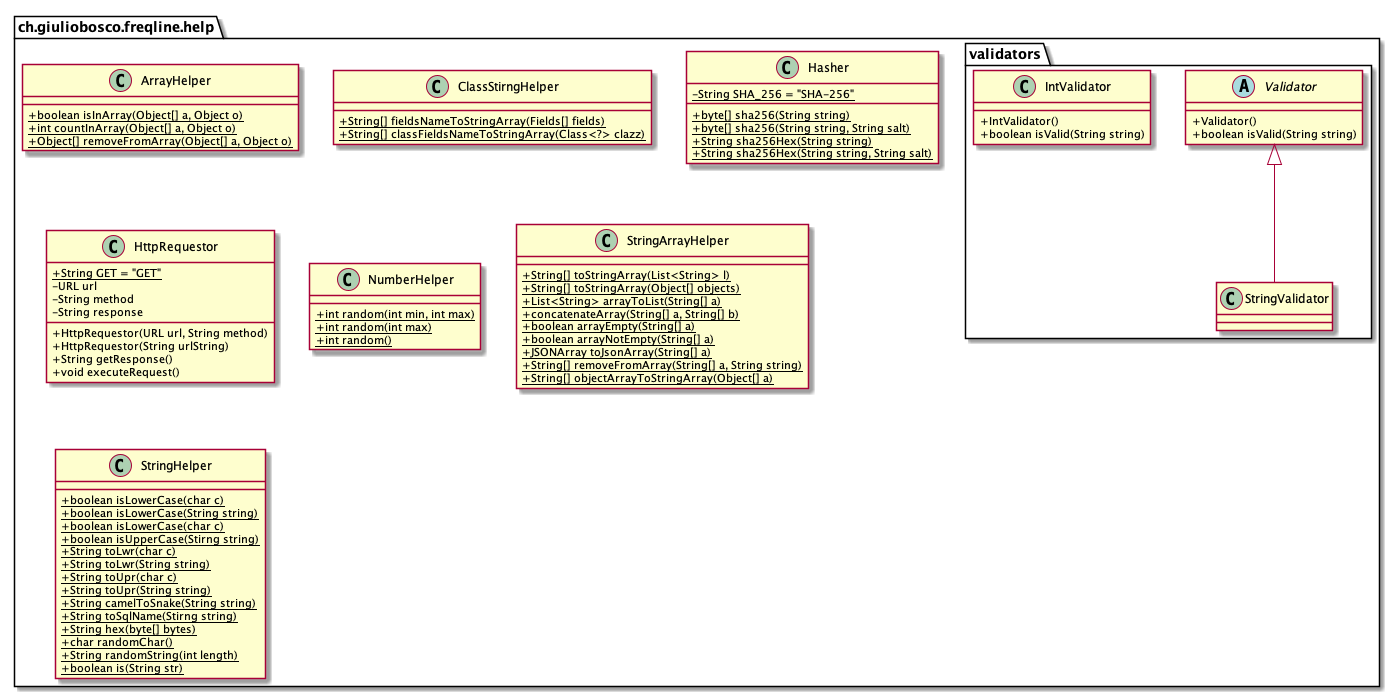

The diagram above was rendered by PlantUML. Its source (embedded in the PNG):
@startuml
skinparam classAttributeIconSize 0

package ch.giuliobosco.freqline.help {

    package validators {
        abstract Validator {
            + Validator() 
            + boolean isValid(String string)
        }

        class StringValidator {

        }
        Validator <|-- StringValidator

        class IntValidator {
            + IntValidator()
            + boolean isValid(String string)
        }
    }

    class ArrayHelper {
        + {static} boolean isInArray(Object[] a, Object o)
        + {static} int countInArray(Object[] a, Object o)
        + {static} Object[] removeFromArray(Object[] a, Object o)

    }

    class ClassStirngHelper {
        + {static} String[] fieldsNameToStringArray(Fields[] fields)
        + {static} String[] classFieldsNameToStringArray(Class<?> clazz)
    }

    class Hasher {
        - {static} String SHA_256 = "SHA-256"
        + {static} byte[] sha256(String string)
        + {static} byte[] sha256(String string, String salt)
        + {static} String sha256Hex(String string)
        + {static} String sha256Hex(String string, String salt)
    }

    class HttpRequestor {
        + {static} String GET = "GET"
        - URL url
        - String method
        - String response
        + HttpRequestor(URL url, String method)
        + HttpRequestor(String urlString)
        + String getResponse()
        + void executeRequest()
    }

    class NumberHelper {
        + {static} int random(int min, int max)
        + {static} int random(int max)
        + {static} int random()

    }

    class StringArrayHelper {
        + {static} String[] toStringArray(List<String> l)
        + {static} String[] toStringArray(Object[] objects)
        + {static} List<String> arrayToList(String[] a)
        + {static} concatenateArray(String[] a, String[] b)
        + {static} boolean arrayEmpty(String[] a)
        + {static} boolean arrayNotEmpty(String[] a)
        + {static} JSONArray toJsonArray(String[] a)
        + {static} String[] removeFromArray(String[] a, String string)
        + {static} String[] objectArrayToStringArray(Object[] a)
    }

    class StringHelper {
        + {static} boolean isLowerCase(char c)
        + {static} boolean isLowerCase(String string)
        + {static} boolean isLowerCase(char c)
        + {static} boolean isUpperCase(Stirng string)
        + {static} String toLwr(char c)
        + {static} String toLwr(String string)
        + {static} String toUpr(char c)
        + {static} String toUpr(String string)
        + {static} String camelToSnake(String string)
        + {static} String toSqlName(Stirng string)
        + {static} String hex(byte[] bytes)
        + {static} char randomChar()
        + {static} String randomString(int length)
        + {static} boolean is(String str)
    }
}

@enduml